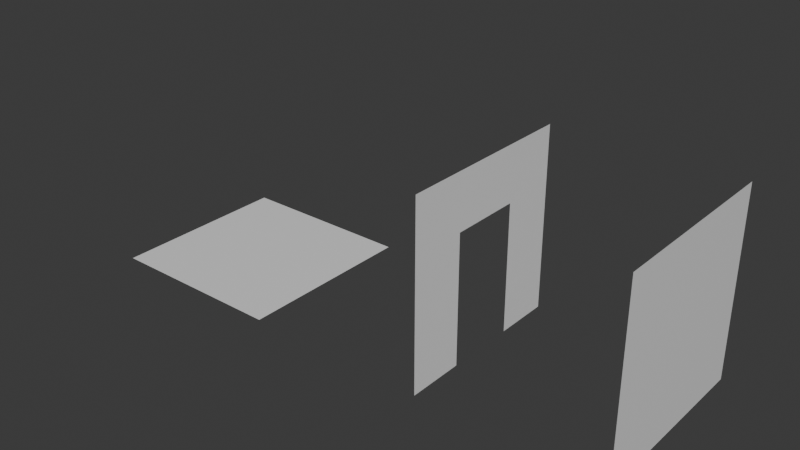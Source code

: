 # Source: tiles.blend  (saved by Blender 4.2.66; exported with 4.5.12 LTS)
import bpy
from mathutils import Matrix  # noqa: F401  (used for matrix-valued properties, if any)

bpy.ops.wm.read_factory_settings(use_empty=True)
scene = bpy.context.scene
scene.name = 'Scene'

# ---- collections
col_collection = bpy.data.collections.new('Collection'); scene.collection.children.link(col_collection)

# ---- materials (node trees are filled in below, after node groups)
mat_material = bpy.data.materials.new('Material')
mat_material.alpha_threshold = 0.0
mat_material.use_transparent_shadow = False
mat_material.roughness = 0.5
mat_material.line_color = (0.0, 0.0, 0.0, 1.0)

# ---- material node trees
mat_material.use_nodes = True; mat_material.node_tree.nodes.clear()
_N = mat_material.node_tree.nodes; _L = mat_material.node_tree.links
n0 = _N.new('ShaderNodeOutputMaterial'); n0.name = 'Material Output'; n0.location = (300, 300)
n1 = _N.new('ShaderNodeBsdfPrincipled'); n1.name = 'Principled BSDF'; n1.location = (10, 300)
n1.inputs[3].default_value = 1.45
_L.new(n1.outputs[0], n0.inputs[0])
n0.is_active_output = True

# ---- world
world_world = bpy.data.worlds.new('World'); scene.world = world_world
world_world.use_nodes = True; world_world.node_tree.nodes.clear()
_N = world_world.node_tree.nodes; _L = world_world.node_tree.links
n0 = _N.new('ShaderNodeOutputWorld'); n0.name = 'World Output'; n0.location = (300, 300)
n1 = _N.new('ShaderNodeBackground'); n1.name = 'Background'; n1.location = (10, 300)
n1.inputs[0].default_value = (0.05088, 0.05088, 0.05088, 1.0)
_L.new(n1.outputs[0], n0.inputs[0])
n0.is_active_output = True
world_world.color = (0.05088, 0.05088, 0.05088)
world_world.sun_shadow_jitter_overblur = 0.0

# ---- meshes
me_cube_002 = bpy.data.meshes.new('Cube.002')
me_cube_002.from_pydata([(1.0, 1.0, 1.0), (1.0, 1.0, -1.0), (1.0, -1.0, 1.0), (1.0, -1.0, -1.0), (1.0, 0.3925, -1.0), (1.0, 0.3925, 1.0), (1.0, -0.3775, -1.0), (1.0, -0.3775, 1.0), (1.0, -1.0, 0.4), (1.0, 1.0, 0.4), (1.0, 0.3925, 0.4), (1.0, -0.3775, 0.4)], [], [(10, 5, 0, 9), (11, 7, 5, 10), (8, 2, 7, 11), (3, 8, 11, 6), (4, 10, 9, 1)])
_uv = me_cube_002.uv_layers.new(name='UVMap')
_uv.uv.foreach_set('vector', [0.5, 0.175, 0.625, 0.175, 0.625, 0.25, 0.5, 0.25, 0.5, 0.07875, 0.625, 0.07875, 0.625, 0.175, 0.5, 0.175, 0.5, 0.0, 0.625, 0.0, 0.625, 0.07875, 0.5, 0.07875, 0.375, 0.0, 0.5, 0.0, 0.5, 0.07875, 0.375, 0.07875, 0.375, 0.175, 0.5, 0.175, 0.5, 0.25, 0.375, 0.25])
me_cube_002.materials.append(mat_material)
me_cube_002.use_mirror_vertex_groups = False
me_cube_002.update()
me_cube = bpy.data.meshes.new('Cube')
me_cube.from_pydata([(1.0, 1.0, -1.0), (1.0, -1.0, -1.0), (-1.0, 1.0, -1.0), (-1.0, -1.0, -1.0)], [], [(0, 1, 3, 2)])
_uv = me_cube.uv_layers.new(name='UVMap')
_uv.uv.foreach_set('vector', [0.375, 0.5, 0.375, 0.75, 0.125, 0.75, 0.125, 0.5])
me_cube.materials.append(mat_material)
me_cube.use_mirror_vertex_groups = False
me_cube.update()
me_cube_001 = bpy.data.meshes.new('Cube.001')
me_cube_001.from_pydata([(1.0, 1.0, 1.0), (1.0, 1.0, -1.0), (1.0, -1.0, 1.0), (1.0, -1.0, -1.0)], [], [(0, 2, 3, 1)])
_uv = me_cube_001.uv_layers.new(name='UVMap')
_uv.uv.foreach_set('vector', [0.625, 0.5, 0.625, 0.75, 0.375, 0.75, 0.375, 0.5])
me_cube_001.materials.append(mat_material)
me_cube_001.use_mirror_vertex_groups = False
me_cube_001.update()

# ---- objects
ob_door_col = bpy.data.objects.new('Door_col', me_cube_002)
ob_floor_col = bpy.data.objects.new('Floor_col', me_cube)
ob_wall_col = bpy.data.objects.new('Wall_col', me_cube_001)

# ---- transforms, parenting, visibility, modifiers, constraints
ob_door_col.location = (20.0, 0.0, 10.0)
ob_door_col.scale = (10.0, 10.0, 10.0)
ob_door_col.lock_rotations_4d = False
ob_door_col.empty_display_type = 'ARROWS'
ob_door_col.lineart.crease_threshold = 0.0
ob_floor_col.location = (0.0, 0.0, 10.0)
ob_floor_col.scale = (10.0, 10.0, 10.0)
ob_floor_col.lock_rotations_4d = False
ob_floor_col.empty_display_type = 'ARROWS'
ob_floor_col.lineart.crease_threshold = 0.0
ob_wall_col.location = (40.0, 0.0, 10.0)
ob_wall_col.scale = (10.0, 10.0, 10.0)
ob_wall_col.lock_rotations_4d = False
ob_wall_col.empty_display_type = 'ARROWS'
ob_wall_col.lineart.crease_threshold = 0.0

# ---- collection membership
scene.collection.objects.link(ob_door_col)
scene.collection.objects.link(ob_floor_col)
scene.collection.objects.link(ob_wall_col)

# ---- scene / render settings (as saved in the file)
scene.frame_start = 1; scene.frame_end = 250; scene.frame_set(1)
scene.render.engine = 'BLENDER_EEVEE_NEXT'
bpy.context.view_layer.update()

# ---- added for rendering (the .blend has no active camera and no usable light): camera, sun
cam_auto = bpy.data.cameras.new('AutoCamera')
cam_auto.lens = 50.0
cam_auto.sensor_width = 36.0
cam_auto.clip_end = 1077.08
ob_auto_camera = bpy.data.objects.new('AutoCamera', cam_auto)
scene.collection.objects.link(ob_auto_camera)
ob_auto_camera.location = (81.3725, -73.6469, 59.098)
ob_auto_camera.rotation_euler = (1.09748, -7.21219e-08, 0.694738)
scene.camera = ob_auto_camera
light_auto_sun = bpy.data.lights.new('AutoSun', 'SUN')
light_auto_sun.energy = 3.0
light_auto_sun.angle = 0.0523599
ob_auto_sun = bpy.data.objects.new('AutoSun', light_auto_sun)
scene.collection.objects.link(ob_auto_sun)
ob_auto_sun.rotation_euler = (0.872665, 0.174533, 0.523599)
bpy.context.view_layer.update()
